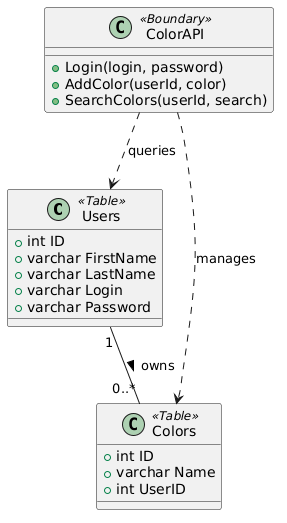

The diagram above was rendered by PlantUML. Its source (embedded in the PNG):
@startuml
class Users <<Table>> {
  +int ID
  +varchar FirstName
  +varchar LastName
  +varchar Login
  +varchar Password
}

class Colors <<Table>> {
  +int ID
  +varchar Name
  +int UserID
}

class ColorAPI <<Boundary>> {
  +Login(login, password)
  +AddColor(userId, color)
  +SearchColors(userId, search)
}

Users "1" -- "0..*" Colors : owns >
ColorAPI ..> Users : queries
ColorAPI ..> Colors : manages
@enduml